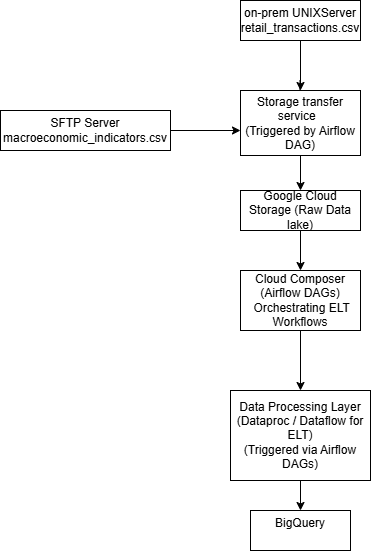

The diagram above was exported from draw.io. Its source (the exported page's mxGraphModel, read from the mxfile embedded in the PNG):
<mxGraphModel dx="794" dy="412" grid="1" gridSize="10" guides="1" tooltips="1" connect="1" arrows="1" fold="1" page="1" pageScale="1" pageWidth="827" pageHeight="1169" math="0" shadow="0">
  <root>
    <mxCell id="0" />
    <mxCell id="1" parent="0" />
    <mxCell id="JuWml__V0IeA-5HL10Ba-22" value="" style="edgeStyle=orthogonalEdgeStyle;rounded=0;orthogonalLoop=1;jettySize=auto;html=1;" edge="1" parent="1" source="NtBdNiySaMeUtLfpBR0d-2" target="JuWml__V0IeA-5HL10Ba-6">
      <mxGeometry relative="1" as="geometry" />
    </mxCell>
    <mxCell id="NtBdNiySaMeUtLfpBR0d-2" value="on-prem UNIXServer&lt;div&gt;retail_transactions.csv&lt;/div&gt;" style="rounded=0;whiteSpace=wrap;html=1;" parent="1" vertex="1">
      <mxGeometry x="340" y="10" width="120" height="40" as="geometry" />
    </mxCell>
    <mxCell id="JuWml__V0IeA-5HL10Ba-1" value="" style="endArrow=classic;html=1;rounded=0;" edge="1" parent="1">
      <mxGeometry width="50" height="50" relative="1" as="geometry">
        <mxPoint x="399.5" y="90" as="sourcePoint" />
        <mxPoint x="399.5" y="120" as="targetPoint" />
      </mxGeometry>
    </mxCell>
    <mxCell id="JuWml__V0IeA-5HL10Ba-2" value="&lt;font&gt;SFTP Server&lt;br&gt;macroeconomic_indicators.csv&lt;/font&gt;" style="rounded=0;whiteSpace=wrap;html=1;align=center;" vertex="1" parent="1">
      <mxGeometry x="100" y="120" width="170" height="40" as="geometry" />
    </mxCell>
    <mxCell id="JuWml__V0IeA-5HL10Ba-4" style="edgeStyle=orthogonalEdgeStyle;rounded=0;orthogonalLoop=1;jettySize=auto;html=1;exitX=0.5;exitY=1;exitDx=0;exitDy=0;" edge="1" parent="1" source="NtBdNiySaMeUtLfpBR0d-2" target="NtBdNiySaMeUtLfpBR0d-2">
      <mxGeometry relative="1" as="geometry" />
    </mxCell>
    <mxCell id="JuWml__V0IeA-5HL10Ba-9" value="" style="edgeStyle=orthogonalEdgeStyle;rounded=0;orthogonalLoop=1;jettySize=auto;html=1;" edge="1" parent="1" source="JuWml__V0IeA-5HL10Ba-6" target="JuWml__V0IeA-5HL10Ba-8">
      <mxGeometry relative="1" as="geometry" />
    </mxCell>
    <mxCell id="JuWml__V0IeA-5HL10Ba-6" value="Storage transfer service&amp;nbsp;&amp;nbsp;&lt;br&gt;(Triggered by Airflow DAG)" style="rounded=0;whiteSpace=wrap;html=1;" vertex="1" parent="1">
      <mxGeometry x="340" y="100" width="120" height="65" as="geometry" />
    </mxCell>
    <mxCell id="JuWml__V0IeA-5HL10Ba-7" value="" style="endArrow=classic;html=1;rounded=0;exitX=1;exitY=0.5;exitDx=0;exitDy=0;" edge="1" parent="1" source="JuWml__V0IeA-5HL10Ba-2">
      <mxGeometry width="50" height="50" relative="1" as="geometry">
        <mxPoint x="290" y="190" as="sourcePoint" />
        <mxPoint x="340" y="140" as="targetPoint" />
      </mxGeometry>
    </mxCell>
    <mxCell id="JuWml__V0IeA-5HL10Ba-19" value="" style="edgeStyle=orthogonalEdgeStyle;rounded=0;orthogonalLoop=1;jettySize=auto;html=1;" edge="1" parent="1" source="JuWml__V0IeA-5HL10Ba-8" target="JuWml__V0IeA-5HL10Ba-15">
      <mxGeometry relative="1" as="geometry" />
    </mxCell>
    <mxCell id="JuWml__V0IeA-5HL10Ba-8" value="Google Cloud Storage (Raw Data lake)" style="rounded=0;whiteSpace=wrap;html=1;" vertex="1" parent="1">
      <mxGeometry x="340" y="200" width="120" height="40" as="geometry" />
    </mxCell>
    <mxCell id="JuWml__V0IeA-5HL10Ba-20" value="" style="edgeStyle=orthogonalEdgeStyle;rounded=0;orthogonalLoop=1;jettySize=auto;html=1;" edge="1" parent="1" source="JuWml__V0IeA-5HL10Ba-15" target="JuWml__V0IeA-5HL10Ba-16">
      <mxGeometry relative="1" as="geometry" />
    </mxCell>
    <mxCell id="JuWml__V0IeA-5HL10Ba-15" value="Cloud Composer (Airflow DAGs)&#10; Orchestrating ELT Workflows" style="rounded=0;whiteSpace=wrap;html=1;" vertex="1" parent="1">
      <mxGeometry x="340" y="280" width="120" height="60" as="geometry" />
    </mxCell>
    <mxCell id="JuWml__V0IeA-5HL10Ba-24" value="" style="edgeStyle=orthogonalEdgeStyle;rounded=0;orthogonalLoop=1;jettySize=auto;html=1;" edge="1" parent="1" source="JuWml__V0IeA-5HL10Ba-16" target="JuWml__V0IeA-5HL10Ba-17">
      <mxGeometry relative="1" as="geometry" />
    </mxCell>
    <mxCell id="JuWml__V0IeA-5HL10Ba-16" value="Data Processing Layer&#10;(Dataproc / Dataflow for ELT)&#10;(Triggered via Airflow DAGs)" style="rounded=0;whiteSpace=wrap;html=1;" vertex="1" parent="1">
      <mxGeometry x="330" y="400" width="140" height="90" as="geometry" />
    </mxCell>
    <mxCell id="JuWml__V0IeA-5HL10Ba-17" value="&#10;BigQuery&#10;&#10;" style="rounded=0;whiteSpace=wrap;html=1;" vertex="1" parent="1">
      <mxGeometry x="350" y="520" width="100" height="40" as="geometry" />
    </mxCell>
  </root>
</mxGraphModel>